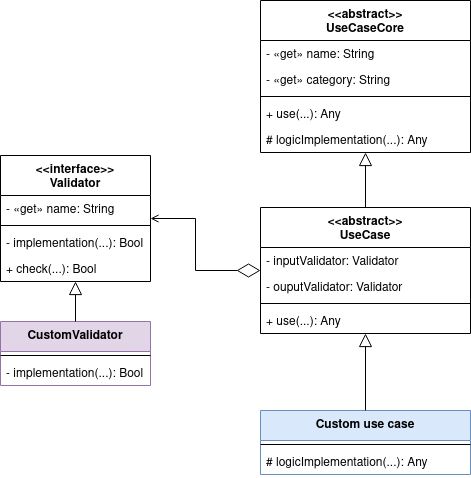

The diagram above was exported from draw.io. Its source (the exported page's mxGraphModel, read from the mxfile embedded in the PNG):
<mxGraphModel dx="1422" dy="793" grid="1" gridSize="10" guides="1" tooltips="1" connect="1" arrows="1" fold="1" page="1" pageScale="1" pageWidth="2339" pageHeight="3300" math="0" shadow="0">
  <root>
    <mxCell id="0" />
    <mxCell id="1" parent="0" />
    <mxCell id="2" value="&lt;&lt;abstract&gt;&gt;&#10;UseCaseCore" style="swimlane;fontStyle=1;align=center;verticalAlign=top;childLayout=stackLayout;horizontal=1;startSize=40;horizontalStack=0;resizeParent=1;resizeParentMax=0;resizeLast=0;collapsible=1;marginBottom=0;" vertex="1" parent="1">
      <mxGeometry x="730" y="240" width="210" height="152" as="geometry" />
    </mxCell>
    <mxCell id="3" value="- «get» name: String" style="text;strokeColor=none;fillColor=none;align=left;verticalAlign=top;spacingLeft=4;spacingRight=4;overflow=hidden;rotatable=0;points=[[0,0.5],[1,0.5]];portConstraint=eastwest;" vertex="1" parent="2">
      <mxGeometry y="40" width="210" height="26" as="geometry" />
    </mxCell>
    <mxCell id="4" value="- «get» category: String" style="text;strokeColor=none;fillColor=none;align=left;verticalAlign=top;spacingLeft=4;spacingRight=4;overflow=hidden;rotatable=0;points=[[0,0.5],[1,0.5]];portConstraint=eastwest;" vertex="1" parent="2">
      <mxGeometry y="66" width="210" height="26" as="geometry" />
    </mxCell>
    <mxCell id="5" value="" style="line;strokeWidth=1;fillColor=none;align=left;verticalAlign=middle;spacingTop=-1;spacingLeft=3;spacingRight=3;rotatable=0;labelPosition=right;points=[];portConstraint=eastwest;" vertex="1" parent="2">
      <mxGeometry y="92" width="210" height="8" as="geometry" />
    </mxCell>
    <mxCell id="6" value="+ use(...): Any" style="text;strokeColor=none;fillColor=none;align=left;verticalAlign=top;spacingLeft=4;spacingRight=4;overflow=hidden;rotatable=0;points=[[0,0.5],[1,0.5]];portConstraint=eastwest;" vertex="1" parent="2">
      <mxGeometry y="100" width="210" height="26" as="geometry" />
    </mxCell>
    <mxCell id="7" value="# logicImplementation(...): Any" style="text;strokeColor=none;fillColor=none;align=left;verticalAlign=top;spacingLeft=4;spacingRight=4;overflow=hidden;rotatable=0;points=[[0,0.5],[1,0.5]];portConstraint=eastwest;" vertex="1" parent="2">
      <mxGeometry y="126" width="210" height="26" as="geometry" />
    </mxCell>
    <mxCell id="8" value="&lt;&lt;abstract&gt;&gt;&#10;UseCase&#10;&#10;" style="swimlane;fontStyle=1;align=center;verticalAlign=top;childLayout=stackLayout;horizontal=1;startSize=40;horizontalStack=0;resizeParent=1;resizeParentMax=0;resizeLast=0;collapsible=1;marginBottom=0;" vertex="1" parent="1">
      <mxGeometry x="730" y="447" width="210" height="126" as="geometry" />
    </mxCell>
    <mxCell id="9" value="- inputValidator: Validator" style="text;strokeColor=none;fillColor=none;align=left;verticalAlign=top;spacingLeft=4;spacingRight=4;overflow=hidden;rotatable=0;points=[[0,0.5],[1,0.5]];portConstraint=eastwest;" vertex="1" parent="8">
      <mxGeometry y="40" width="210" height="26" as="geometry" />
    </mxCell>
    <mxCell id="10" value="- ouputValidator: Validator" style="text;strokeColor=none;fillColor=none;align=left;verticalAlign=top;spacingLeft=4;spacingRight=4;overflow=hidden;rotatable=0;points=[[0,0.5],[1,0.5]];portConstraint=eastwest;" vertex="1" parent="8">
      <mxGeometry y="66" width="210" height="26" as="geometry" />
    </mxCell>
    <mxCell id="11" value="" style="line;strokeWidth=1;fillColor=none;align=left;verticalAlign=middle;spacingTop=-1;spacingLeft=3;spacingRight=3;rotatable=0;labelPosition=right;points=[];portConstraint=eastwest;" vertex="1" parent="8">
      <mxGeometry y="92" width="210" height="8" as="geometry" />
    </mxCell>
    <mxCell id="12" value="+ use(...): Any" style="text;strokeColor=none;fillColor=none;align=left;verticalAlign=top;spacingLeft=4;spacingRight=4;overflow=hidden;rotatable=0;points=[[0,0.5],[1,0.5]];portConstraint=eastwest;" vertex="1" parent="8">
      <mxGeometry y="100" width="210" height="26" as="geometry" />
    </mxCell>
    <mxCell id="13" value="&lt;&lt;interface&gt;&gt;&#10;Validator" style="swimlane;fontStyle=1;align=center;verticalAlign=top;childLayout=stackLayout;horizontal=1;startSize=40;horizontalStack=0;resizeParent=1;resizeParentMax=0;resizeLast=0;collapsible=1;marginBottom=0;" vertex="1" parent="1">
      <mxGeometry x="470" y="395" width="150" height="126" as="geometry" />
    </mxCell>
    <mxCell id="14" value="- «get» name: String" style="text;strokeColor=none;fillColor=none;align=left;verticalAlign=top;spacingLeft=4;spacingRight=4;overflow=hidden;rotatable=0;points=[[0,0.5],[1,0.5]];portConstraint=eastwest;" vertex="1" parent="13">
      <mxGeometry y="40" width="150" height="26" as="geometry" />
    </mxCell>
    <mxCell id="15" value="" style="line;strokeWidth=1;fillColor=none;align=left;verticalAlign=middle;spacingTop=-1;spacingLeft=3;spacingRight=3;rotatable=0;labelPosition=right;points=[];portConstraint=eastwest;" vertex="1" parent="13">
      <mxGeometry y="66" width="150" height="8" as="geometry" />
    </mxCell>
    <mxCell id="16" value="- implementation(...): Bool" style="text;strokeColor=none;fillColor=none;align=left;verticalAlign=top;spacingLeft=4;spacingRight=4;overflow=hidden;rotatable=0;points=[[0,0.5],[1,0.5]];portConstraint=eastwest;" vertex="1" parent="13">
      <mxGeometry y="74" width="150" height="26" as="geometry" />
    </mxCell>
    <mxCell id="17" value="+ check(...): Bool" style="text;strokeColor=none;fillColor=none;align=left;verticalAlign=top;spacingLeft=4;spacingRight=4;overflow=hidden;rotatable=0;points=[[0,0.5],[1,0.5]];portConstraint=eastwest;" vertex="1" parent="13">
      <mxGeometry y="100" width="150" height="26" as="geometry" />
    </mxCell>
    <mxCell id="18" style="edgeStyle=orthogonalEdgeStyle;rounded=0;orthogonalLoop=1;jettySize=auto;html=1;endArrow=diamondThin;endFill=0;endSize=21;startArrow=open;startFill=0;" edge="1" source="13" target="8" parent="1">
      <mxGeometry relative="1" as="geometry">
        <mxPoint x="630" y="166.9999999999999" as="sourcePoint" />
        <mxPoint x="740" y="241.9999999999999" as="targetPoint" />
      </mxGeometry>
    </mxCell>
    <mxCell id="19" value="CustomValidator" style="swimlane;fontStyle=1;align=center;verticalAlign=top;childLayout=stackLayout;horizontal=1;startSize=30;horizontalStack=0;resizeParent=1;resizeParentMax=0;resizeLast=0;collapsible=1;marginBottom=0;fillColor=#e1d5e7;strokeColor=#9673a6;" vertex="1" parent="1">
      <mxGeometry x="470" y="561" width="150" height="64" as="geometry" />
    </mxCell>
    <mxCell id="20" value="" style="line;strokeWidth=1;fillColor=none;align=left;verticalAlign=middle;spacingTop=-1;spacingLeft=3;spacingRight=3;rotatable=0;labelPosition=right;points=[];portConstraint=eastwest;" vertex="1" parent="19">
      <mxGeometry y="30" width="150" height="8" as="geometry" />
    </mxCell>
    <mxCell id="21" value="- implementation(...): Bool" style="text;strokeColor=none;fillColor=none;align=left;verticalAlign=top;spacingLeft=4;spacingRight=4;overflow=hidden;rotatable=0;points=[[0,0.5],[1,0.5]];portConstraint=eastwest;" vertex="1" parent="19">
      <mxGeometry y="38" width="150" height="26" as="geometry" />
    </mxCell>
    <mxCell id="22" style="edgeStyle=orthogonalEdgeStyle;rounded=0;orthogonalLoop=1;jettySize=auto;html=1;endArrow=block;endFill=0;endSize=11;" edge="1" source="8" target="2" parent="1">
      <mxGeometry relative="1" as="geometry">
        <mxPoint x="555" y="280" as="sourcePoint" />
        <mxPoint x="555" y="203.9999999999999" as="targetPoint" />
      </mxGeometry>
    </mxCell>
    <mxCell id="23" style="edgeStyle=orthogonalEdgeStyle;rounded=0;orthogonalLoop=1;jettySize=auto;html=1;endArrow=block;endFill=0;endSize=11;" edge="1" source="19" target="13" parent="1">
      <mxGeometry relative="1" as="geometry">
        <mxPoint x="865" y="418" as="sourcePoint" />
        <mxPoint x="865" y="305" as="targetPoint" />
      </mxGeometry>
    </mxCell>
    <mxCell id="24" value="Custom use case" style="swimlane;fontStyle=1;align=center;verticalAlign=top;childLayout=stackLayout;horizontal=1;startSize=30;horizontalStack=0;resizeParent=1;resizeParentMax=0;resizeLast=0;collapsible=1;marginBottom=0;fillColor=#dae8fc;strokeColor=#6c8ebf;" vertex="1" parent="1">
      <mxGeometry x="730" y="650" width="210" height="64" as="geometry" />
    </mxCell>
    <mxCell id="25" value="" style="line;strokeWidth=1;fillColor=none;align=left;verticalAlign=middle;spacingTop=-1;spacingLeft=3;spacingRight=3;rotatable=0;labelPosition=right;points=[];portConstraint=eastwest;" vertex="1" parent="24">
      <mxGeometry y="30" width="210" height="8" as="geometry" />
    </mxCell>
    <mxCell id="26" value="# logicImplementation(...): Any" style="text;strokeColor=none;fillColor=none;align=left;verticalAlign=top;spacingLeft=4;spacingRight=4;overflow=hidden;rotatable=0;points=[[0,0.5],[1,0.5]];portConstraint=eastwest;" vertex="1" parent="24">
      <mxGeometry y="38" width="210" height="26" as="geometry" />
    </mxCell>
    <mxCell id="27" style="edgeStyle=orthogonalEdgeStyle;rounded=0;orthogonalLoop=1;jettySize=auto;html=1;endArrow=block;endFill=0;endSize=11;" edge="1" source="24" target="8" parent="1">
      <mxGeometry relative="1" as="geometry">
        <mxPoint x="910" y="600" as="sourcePoint" />
        <mxPoint x="845" y="344" as="targetPoint" />
      </mxGeometry>
    </mxCell>
  </root>
</mxGraphModel>